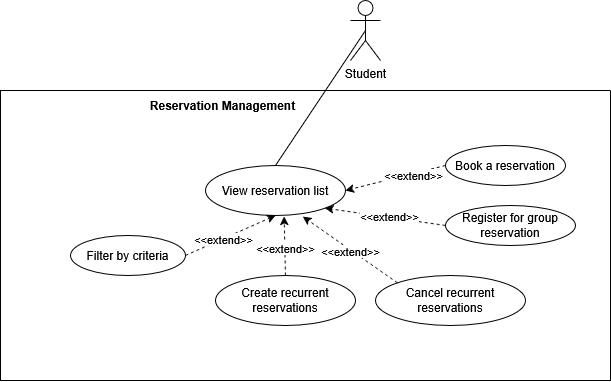

The diagram above was exported from draw.io. Its source (the exported page's mxGraphModel, read from the mxfile embedded in the PNG):
<mxGraphModel dx="1238" dy="743" grid="1" gridSize="10" guides="1" tooltips="1" connect="1" arrows="1" fold="1" page="1" pageScale="1" pageWidth="850" pageHeight="1100" background="none" math="0" shadow="0">
  <root>
    <mxCell id="0" />
    <mxCell id="1" parent="0" />
    <mxCell id="sMz-14biDfM8MUKul7jG-34" style="rounded=0;orthogonalLoop=1;jettySize=auto;html=1;exitX=0.5;exitY=0.5;exitDx=0;exitDy=0;exitPerimeter=0;entryX=0.5;entryY=0;entryDx=0;entryDy=0;endArrow=none;endFill=0;" edge="1" parent="1" source="sMz-14biDfM8MUKul7jG-1" target="sMz-14biDfM8MUKul7jG-6">
      <mxGeometry relative="1" as="geometry" />
    </mxCell>
    <mxCell id="sMz-14biDfM8MUKul7jG-1" value="Student" style="shape=umlActor;verticalLabelPosition=bottom;verticalAlign=top;html=1;outlineConnect=0;" vertex="1" parent="1">
      <mxGeometry x="500" y="160" width="30" height="60" as="geometry" />
    </mxCell>
    <mxCell id="sMz-14biDfM8MUKul7jG-2" value="" style="swimlane;startSize=0;" vertex="1" parent="1">
      <mxGeometry x="150" y="250" width="610" height="290" as="geometry">
        <mxRectangle x="140" y="300" width="540" height="360" as="alternateBounds" />
      </mxGeometry>
    </mxCell>
    <mxCell id="sMz-14biDfM8MUKul7jG-3" value="&lt;b&gt;Reservation Management&lt;/b&gt;" style="text;html=1;whiteSpace=wrap;strokeColor=none;fillColor=none;align=center;verticalAlign=middle;rounded=0;" vertex="1" parent="sMz-14biDfM8MUKul7jG-2">
      <mxGeometry x="140" width="165" height="30" as="geometry" />
    </mxCell>
    <mxCell id="sMz-14biDfM8MUKul7jG-6" value="View reservation list" style="ellipse;whiteSpace=wrap;html=1;" vertex="1" parent="sMz-14biDfM8MUKul7jG-2">
      <mxGeometry x="205" y="75" width="140" height="50" as="geometry" />
    </mxCell>
    <mxCell id="sMz-14biDfM8MUKul7jG-11" style="rounded=0;orthogonalLoop=1;jettySize=auto;html=1;exitX=1;exitY=0.5;exitDx=0;exitDy=0;entryX=0.5;entryY=1;entryDx=0;entryDy=0;dashed=1;" edge="1" parent="sMz-14biDfM8MUKul7jG-2" source="sMz-14biDfM8MUKul7jG-7" target="sMz-14biDfM8MUKul7jG-6">
      <mxGeometry relative="1" as="geometry" />
    </mxCell>
    <mxCell id="sMz-14biDfM8MUKul7jG-12" value="&lt;div&gt;&amp;lt;&amp;lt;extend&amp;gt;&amp;gt;&lt;/div&gt;" style="edgeLabel;html=1;align=center;verticalAlign=middle;resizable=0;points=[];" vertex="1" connectable="0" parent="sMz-14biDfM8MUKul7jG-11">
      <mxGeometry x="-0.1787" relative="1" as="geometry">
        <mxPoint as="offset" />
      </mxGeometry>
    </mxCell>
    <mxCell id="sMz-14biDfM8MUKul7jG-7" value="Filter by criteria" style="ellipse;whiteSpace=wrap;html=1;" vertex="1" parent="sMz-14biDfM8MUKul7jG-2">
      <mxGeometry x="70" y="145" width="115" height="40" as="geometry" />
    </mxCell>
    <mxCell id="sMz-14biDfM8MUKul7jG-15" style="rounded=0;orthogonalLoop=1;jettySize=auto;html=1;exitX=0;exitY=0.5;exitDx=0;exitDy=0;entryX=1;entryY=0.5;entryDx=0;entryDy=0;dashed=1;" edge="1" parent="sMz-14biDfM8MUKul7jG-2" source="sMz-14biDfM8MUKul7jG-13" target="sMz-14biDfM8MUKul7jG-6">
      <mxGeometry relative="1" as="geometry" />
    </mxCell>
    <mxCell id="sMz-14biDfM8MUKul7jG-17" value="&amp;lt;&amp;lt;extend&amp;gt;&amp;gt;" style="edgeLabel;html=1;align=center;verticalAlign=middle;resizable=0;points=[];" vertex="1" connectable="0" parent="sMz-14biDfM8MUKul7jG-15">
      <mxGeometry x="-0.3353" y="1" relative="1" as="geometry">
        <mxPoint as="offset" />
      </mxGeometry>
    </mxCell>
    <mxCell id="sMz-14biDfM8MUKul7jG-13" value="Book a reservation" style="ellipse;whiteSpace=wrap;html=1;" vertex="1" parent="sMz-14biDfM8MUKul7jG-2">
      <mxGeometry x="445" y="55" width="120" height="40" as="geometry" />
    </mxCell>
    <mxCell id="sMz-14biDfM8MUKul7jG-16" style="rounded=0;orthogonalLoop=1;jettySize=auto;html=1;exitX=0;exitY=0.5;exitDx=0;exitDy=0;entryX=1;entryY=1;entryDx=0;entryDy=0;dashed=1;" edge="1" parent="sMz-14biDfM8MUKul7jG-2" source="sMz-14biDfM8MUKul7jG-14" target="sMz-14biDfM8MUKul7jG-6">
      <mxGeometry relative="1" as="geometry" />
    </mxCell>
    <mxCell id="sMz-14biDfM8MUKul7jG-18" value="&amp;lt;&amp;lt;extend&amp;gt;&amp;gt;" style="edgeLabel;html=1;align=center;verticalAlign=middle;resizable=0;points=[];" vertex="1" connectable="0" parent="sMz-14biDfM8MUKul7jG-16">
      <mxGeometry x="-0.0685" y="-1" relative="1" as="geometry">
        <mxPoint as="offset" />
      </mxGeometry>
    </mxCell>
    <mxCell id="sMz-14biDfM8MUKul7jG-14" value="Register for group reservation" style="ellipse;whiteSpace=wrap;html=1;" vertex="1" parent="sMz-14biDfM8MUKul7jG-2">
      <mxGeometry x="445" y="115" width="130" height="40" as="geometry" />
    </mxCell>
    <mxCell id="sMz-14biDfM8MUKul7jG-19" value="Cancel recurrent reservations" style="ellipse;whiteSpace=wrap;html=1;" vertex="1" parent="sMz-14biDfM8MUKul7jG-2">
      <mxGeometry x="375" y="185" width="150" height="50" as="geometry" />
    </mxCell>
    <mxCell id="sMz-14biDfM8MUKul7jG-20" style="rounded=0;orthogonalLoop=1;jettySize=auto;html=1;exitX=0;exitY=0;exitDx=0;exitDy=0;entryX=0.695;entryY=1.02;entryDx=0;entryDy=0;entryPerimeter=0;dashed=1;" edge="1" parent="sMz-14biDfM8MUKul7jG-2" source="sMz-14biDfM8MUKul7jG-19" target="sMz-14biDfM8MUKul7jG-6">
      <mxGeometry relative="1" as="geometry" />
    </mxCell>
    <mxCell id="sMz-14biDfM8MUKul7jG-21" value="&amp;lt;&amp;lt;extend&amp;gt;&amp;gt;" style="edgeLabel;html=1;align=center;verticalAlign=middle;resizable=0;points=[];" vertex="1" connectable="0" parent="sMz-14biDfM8MUKul7jG-20">
      <mxGeometry y="1" relative="1" as="geometry">
        <mxPoint as="offset" />
      </mxGeometry>
    </mxCell>
    <mxCell id="sMz-14biDfM8MUKul7jG-22" value="Create recurrent reservations" style="ellipse;whiteSpace=wrap;html=1;" vertex="1" parent="sMz-14biDfM8MUKul7jG-2">
      <mxGeometry x="215" y="185" width="140" height="50" as="geometry" />
    </mxCell>
    <mxCell id="sMz-14biDfM8MUKul7jG-23" style="rounded=0;orthogonalLoop=1;jettySize=auto;html=1;exitX=0.5;exitY=0;exitDx=0;exitDy=0;entryX=0.562;entryY=1.02;entryDx=0;entryDy=0;entryPerimeter=0;dashed=1;" edge="1" parent="sMz-14biDfM8MUKul7jG-2" source="sMz-14biDfM8MUKul7jG-22" target="sMz-14biDfM8MUKul7jG-6">
      <mxGeometry relative="1" as="geometry" />
    </mxCell>
    <mxCell id="sMz-14biDfM8MUKul7jG-24" value="&amp;lt;&amp;lt;extend&amp;gt;&amp;gt;" style="edgeLabel;html=1;align=center;verticalAlign=middle;resizable=0;points=[];" vertex="1" connectable="0" parent="sMz-14biDfM8MUKul7jG-23">
      <mxGeometry x="-0.0545" relative="1" as="geometry">
        <mxPoint as="offset" />
      </mxGeometry>
    </mxCell>
  </root>
</mxGraphModel>